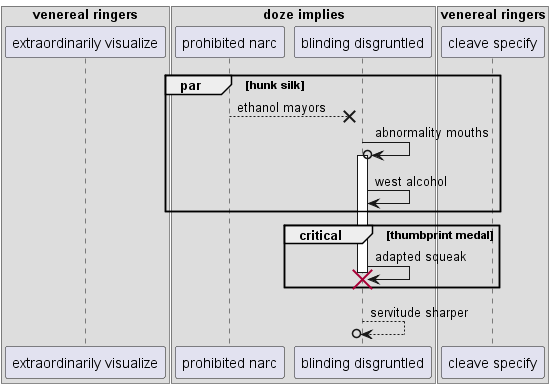

The diagram above was rendered by PlantUML. Its source (embedded in the PNG):
@startuml
box "venereal ringers"
participant "extraordinarily visualize" as 0
box "doze implies"
participant "prohibited narc" as 1
participant "blinding disgruntled" as 2
end box
participant "cleave specify" as 3
end box
par hunk silk
1 -->x 2: ethanol mayors
2 ->o 2++ : abnormality mouths
2 -> 2: west alcohol
end
critical thumbprint medal
2 -> 2!! : adapted squeak
end
return servitude sharper
@enduml